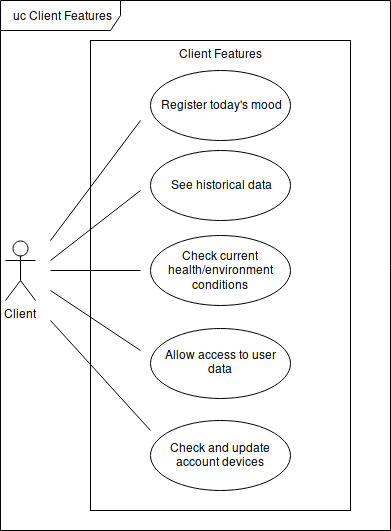

The diagram above was exported from draw.io. Its source (the exported page's mxGraphModel, read from the mxfile embedded in the PNG):
<mxGraphModel dx="1110" dy="484" grid="1" gridSize="10" guides="1" tooltips="1" connect="1" arrows="1" fold="1" page="1" pageScale="1" pageWidth="850" pageHeight="1100" math="0" shadow="0">
  <root>
    <mxCell id="0" />
    <mxCell id="1" parent="0" />
    <mxCell id="LxgE-kFqPNG_gXuxxLNc-1" value="Client Features" style="html=1;verticalAlign=top;" parent="1" vertex="1">
      <mxGeometry x="120" y="100" width="260" height="470" as="geometry" />
    </mxCell>
    <mxCell id="LxgE-kFqPNG_gXuxxLNc-2" value="uc Client Features" style="shape=umlFrame;whiteSpace=wrap;html=1;width=120;height=30;" parent="1" vertex="1">
      <mxGeometry x="30" y="60" width="390" height="530" as="geometry" />
    </mxCell>
    <mxCell id="LxgE-kFqPNG_gXuxxLNc-3" value="See historical data" style="ellipse;whiteSpace=wrap;html=1;" parent="1" vertex="1">
      <mxGeometry x="180" y="210" width="140" height="70" as="geometry" />
    </mxCell>
    <mxCell id="LxgE-kFqPNG_gXuxxLNc-4" value="Client" style="shape=umlActor;verticalLabelPosition=bottom;labelBackgroundColor=#ffffff;verticalAlign=top;html=1;" parent="1" vertex="1">
      <mxGeometry x="35" y="300" width="30" height="60" as="geometry" />
    </mxCell>
    <mxCell id="LxgE-kFqPNG_gXuxxLNc-10" value="Check current health/environment conditions" style="ellipse;whiteSpace=wrap;html=1;" parent="1" vertex="1">
      <mxGeometry x="180" y="295" width="140" height="70" as="geometry" />
    </mxCell>
    <mxCell id="LxgE-kFqPNG_gXuxxLNc-11" value="Allow access to user data" style="ellipse;whiteSpace=wrap;html=1;" parent="1" vertex="1">
      <mxGeometry x="180" y="387.5" width="140" height="70" as="geometry" />
    </mxCell>
    <mxCell id="LxgE-kFqPNG_gXuxxLNc-13" value="Check and update account devices" style="ellipse;whiteSpace=wrap;html=1;" parent="1" vertex="1">
      <mxGeometry x="180" y="480" width="140" height="70" as="geometry" />
    </mxCell>
    <mxCell id="LxgE-kFqPNG_gXuxxLNc-14" value="Register today's mood" style="ellipse;whiteSpace=wrap;html=1;" parent="1" vertex="1">
      <mxGeometry x="180" y="130" width="140" height="70" as="geometry" />
    </mxCell>
    <mxCell id="LxgE-kFqPNG_gXuxxLNc-36" value="" style="endArrow=none;html=1;" parent="1" edge="1">
      <mxGeometry width="50" height="50" relative="1" as="geometry">
        <mxPoint x="80" y="300" as="sourcePoint" />
        <mxPoint x="170" y="180" as="targetPoint" />
      </mxGeometry>
    </mxCell>
    <mxCell id="LxgE-kFqPNG_gXuxxLNc-37" value="" style="endArrow=none;html=1;" parent="1" edge="1">
      <mxGeometry width="50" height="50" relative="1" as="geometry">
        <mxPoint x="80" y="320" as="sourcePoint" />
        <mxPoint x="170" y="250" as="targetPoint" />
      </mxGeometry>
    </mxCell>
    <mxCell id="LxgE-kFqPNG_gXuxxLNc-38" value="" style="endArrow=none;html=1;" parent="1" edge="1">
      <mxGeometry width="50" height="50" relative="1" as="geometry">
        <mxPoint x="80" y="330" as="sourcePoint" />
        <mxPoint x="170" y="330" as="targetPoint" />
      </mxGeometry>
    </mxCell>
    <mxCell id="LxgE-kFqPNG_gXuxxLNc-39" value="" style="endArrow=none;html=1;" parent="1" edge="1">
      <mxGeometry width="50" height="50" relative="1" as="geometry">
        <mxPoint x="80" y="350" as="sourcePoint" />
        <mxPoint x="170" y="410" as="targetPoint" />
      </mxGeometry>
    </mxCell>
    <mxCell id="LxgE-kFqPNG_gXuxxLNc-40" value="" style="endArrow=none;html=1;" parent="1" edge="1">
      <mxGeometry width="50" height="50" relative="1" as="geometry">
        <mxPoint x="80" y="380" as="sourcePoint" />
        <mxPoint x="180" y="490" as="targetPoint" />
      </mxGeometry>
    </mxCell>
  </root>
</mxGraphModel>